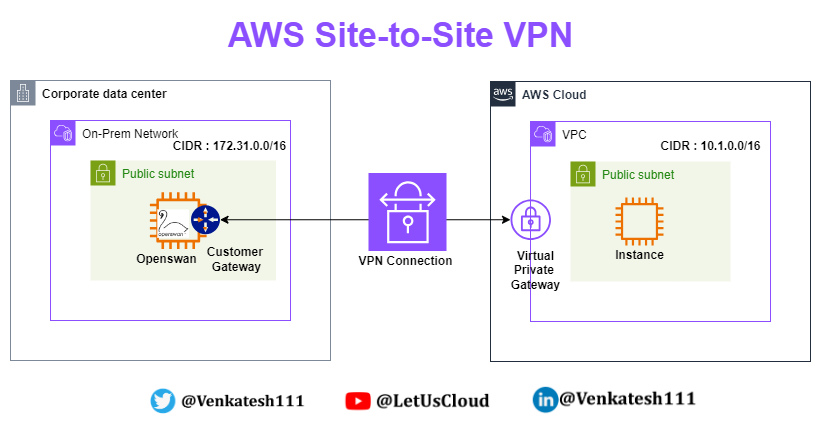

The diagram above was exported from draw.io. Its source (the exported page's mxGraphModel, read from the mxfile embedded in the PNG):
<mxGraphModel dx="1050" dy="621" grid="1" gridSize="10" guides="1" tooltips="1" connect="1" arrows="1" fold="1" page="1" pageScale="1" pageWidth="850" pageHeight="1100" math="0" shadow="0">
  <root>
    <mxCell id="0" />
    <mxCell id="1" parent="0" />
    <mxCell id="2" value="&lt;b&gt;AWS Cloud&lt;/b&gt;" style="points=[[0,0],[0.25,0],[0.5,0],[0.75,0],[1,0],[1,0.25],[1,0.5],[1,0.75],[1,1],[0.75,1],[0.5,1],[0.25,1],[0,1],[0,0.75],[0,0.5],[0,0.25]];outlineConnect=0;gradientColor=none;html=1;whiteSpace=wrap;fontSize=12;fontStyle=0;container=1;pointerEvents=0;collapsible=0;recursiveResize=0;shape=mxgraph.aws4.group;grIcon=mxgraph.aws4.group_aws_cloud_alt;strokeColor=#232F3E;fillColor=none;verticalAlign=top;align=left;spacingLeft=30;fontColor=#232F3E;dashed=0;" vertex="1" parent="1">
      <mxGeometry x="505" y="111" width="320" height="280" as="geometry" />
    </mxCell>
    <mxCell id="3" value="&lt;font color=&quot;#000000&quot;&gt;&lt;b&gt;Corporate data center&lt;/b&gt;&lt;/font&gt;" style="points=[[0,0],[0.25,0],[0.5,0],[0.75,0],[1,0],[1,0.25],[1,0.5],[1,0.75],[1,1],[0.75,1],[0.5,1],[0.25,1],[0,1],[0,0.75],[0,0.5],[0,0.25]];outlineConnect=0;gradientColor=none;html=1;whiteSpace=wrap;fontSize=12;fontStyle=0;container=0;pointerEvents=0;collapsible=0;recursiveResize=0;shape=mxgraph.aws4.group;grIcon=mxgraph.aws4.group_corporate_data_center;strokeColor=#7D8998;fillColor=none;verticalAlign=top;align=left;spacingLeft=30;fontColor=#5A6C86;dashed=0;" vertex="1" parent="1">
      <mxGeometry x="25" y="110" width="320" height="280" as="geometry" />
    </mxCell>
    <mxCell id="4" value="&lt;font color=&quot;#000000&quot;&gt;On-Prem Network&lt;/font&gt;" style="points=[[0,0],[0.25,0],[0.5,0],[0.75,0],[1,0],[1,0.25],[1,0.5],[1,0.75],[1,1],[0.75,1],[0.5,1],[0.25,1],[0,1],[0,0.75],[0,0.5],[0,0.25]];outlineConnect=0;gradientColor=none;html=1;whiteSpace=wrap;fontSize=12;fontStyle=0;container=1;pointerEvents=0;collapsible=0;recursiveResize=0;shape=mxgraph.aws4.group;grIcon=mxgraph.aws4.group_vpc2;strokeColor=#8C4FFF;fillColor=none;verticalAlign=top;align=left;spacingLeft=30;fontColor=#AAB7B8;dashed=0;" vertex="1" parent="1">
      <mxGeometry x="65" y="150" width="240" height="200" as="geometry" />
    </mxCell>
    <mxCell id="5" value="Public subnet" style="points=[[0,0],[0.25,0],[0.5,0],[0.75,0],[1,0],[1,0.25],[1,0.5],[1,0.75],[1,1],[0.75,1],[0.5,1],[0.25,1],[0,1],[0,0.75],[0,0.5],[0,0.25]];outlineConnect=0;gradientColor=none;html=1;whiteSpace=wrap;fontSize=12;fontStyle=0;container=1;pointerEvents=0;collapsible=0;recursiveResize=0;shape=mxgraph.aws4.group;grIcon=mxgraph.aws4.group_security_group;grStroke=0;strokeColor=#7AA116;fillColor=#F2F6E8;verticalAlign=top;align=left;spacingLeft=30;fontColor=#248814;dashed=0;" vertex="1" parent="4">
      <mxGeometry x="40" y="40" width="185.5" height="120" as="geometry" />
    </mxCell>
    <mxCell id="6" value="" style="sketch=0;outlineConnect=0;fontColor=#232F3E;gradientColor=none;fillColor=#ED7100;strokeColor=none;dashed=0;verticalLabelPosition=bottom;verticalAlign=top;align=center;html=1;fontSize=12;fontStyle=0;aspect=fixed;pointerEvents=1;shape=mxgraph.aws4.instance2;" vertex="1" parent="5">
      <mxGeometry x="59.38" y="31.630000000000003" width="56.75" height="56.75" as="geometry" />
    </mxCell>
    <mxCell id="7" value="" style="sketch=0;aspect=fixed;pointerEvents=1;shadow=0;dashed=0;html=1;strokeColor=none;labelPosition=center;verticalLabelPosition=bottom;verticalAlign=top;align=center;fillColor=#00188D;shape=mxgraph.mscae.enterprise.gateway;rotation=90;" vertex="1" parent="5">
      <mxGeometry x="100.51" y="44.75" width="29" height="29" as="geometry" />
    </mxCell>
    <mxCell id="8" value="&lt;span style=&quot;background-color: initial;&quot;&gt;Customer&lt;/span&gt;&lt;span style=&quot;background-color: initial;&quot;&gt;&amp;nbsp;&lt;/span&gt;&lt;div&gt;&lt;div&gt;Gateway&lt;/div&gt;&lt;/div&gt;" style="text;html=1;align=center;verticalAlign=middle;resizable=0;points=[];autosize=1;strokeColor=none;fillColor=none;fontStyle=1" vertex="1" parent="5">
      <mxGeometry x="105.5" y="79" width="80" height="40" as="geometry" />
    </mxCell>
    <mxCell id="9" value="&lt;div&gt;Openswan&lt;/div&gt;" style="text;html=1;align=center;verticalAlign=middle;resizable=0;points=[];autosize=1;strokeColor=none;fillColor=none;fontStyle=1" vertex="1" parent="5">
      <mxGeometry x="36.13" y="84" width="80" height="30" as="geometry" />
    </mxCell>
    <mxCell id="10" value="" style="shape=image;verticalLabelPosition=bottom;labelBackgroundColor=default;verticalAlign=top;aspect=fixed;imageAspect=0;image=https://upload.wikimedia.org/wikipedia/en/d/d9/Openswan_Logo.gif;" vertex="1" parent="5">
      <mxGeometry x="67.31" y="49.43" width="31.65" height="28.32" as="geometry" />
    </mxCell>
    <mxCell id="11" value="&lt;b&gt;CIDR : 172.31.0.0/16&lt;/b&gt;" style="text;html=1;align=center;verticalAlign=middle;resizable=0;points=[];autosize=1;strokeColor=none;fillColor=none;" vertex="1" parent="4">
      <mxGeometry x="109" y="11" width="140" height="30" as="geometry" />
    </mxCell>
    <mxCell id="12" value="&lt;font color=&quot;#000000&quot;&gt;VPC&lt;/font&gt;" style="points=[[0,0],[0.25,0],[0.5,0],[0.75,0],[1,0],[1,0.25],[1,0.5],[1,0.75],[1,1],[0.75,1],[0.5,1],[0.25,1],[0,1],[0,0.75],[0,0.5],[0,0.25]];outlineConnect=0;gradientColor=none;html=1;whiteSpace=wrap;fontSize=12;fontStyle=0;container=1;pointerEvents=0;collapsible=0;recursiveResize=0;shape=mxgraph.aws4.group;grIcon=mxgraph.aws4.group_vpc2;strokeColor=#8C4FFF;fillColor=none;verticalAlign=top;align=left;spacingLeft=30;fontColor=#AAB7B8;dashed=0;" vertex="1" parent="1">
      <mxGeometry x="545" y="151" width="240" height="200" as="geometry" />
    </mxCell>
    <mxCell id="13" value="Public subnet" style="points=[[0,0],[0.25,0],[0.5,0],[0.75,0],[1,0],[1,0.25],[1,0.5],[1,0.75],[1,1],[0.75,1],[0.5,1],[0.25,1],[0,1],[0,0.75],[0,0.5],[0,0.25]];outlineConnect=0;gradientColor=none;html=1;whiteSpace=wrap;fontSize=12;fontStyle=0;container=1;pointerEvents=0;collapsible=0;recursiveResize=0;shape=mxgraph.aws4.group;grIcon=mxgraph.aws4.group_security_group;grStroke=0;strokeColor=#7AA116;fillColor=#F2F6E8;verticalAlign=top;align=left;spacingLeft=30;fontColor=#248814;dashed=0;" vertex="1" parent="12">
      <mxGeometry x="40" y="40" width="160" height="120" as="geometry" />
    </mxCell>
    <mxCell id="14" value="Instance" style="text;html=1;align=center;verticalAlign=middle;resizable=0;points=[];autosize=1;strokeColor=none;fillColor=none;fontStyle=1" vertex="1" parent="13">
      <mxGeometry x="34" y="79" width="70" height="30" as="geometry" />
    </mxCell>
    <mxCell id="15" value="" style="sketch=0;outlineConnect=0;fontColor=#232F3E;gradientColor=none;fillColor=#ED7100;strokeColor=none;dashed=0;verticalLabelPosition=bottom;verticalAlign=top;align=center;html=1;fontSize=12;fontStyle=0;aspect=fixed;pointerEvents=1;shape=mxgraph.aws4.instance2;" vertex="1" parent="13">
      <mxGeometry x="45" y="36" width="48" height="48" as="geometry" />
    </mxCell>
    <mxCell id="16" value="&lt;b&gt;CIDR : 10.1.0.0/16&lt;/b&gt;" style="text;html=1;align=center;verticalAlign=middle;resizable=0;points=[];autosize=1;strokeColor=none;fillColor=none;" vertex="1" parent="12">
      <mxGeometry x="120" y="10" width="120" height="30" as="geometry" />
    </mxCell>
    <mxCell id="17" value="Virtual&lt;div&gt;Private&amp;nbsp;&lt;/div&gt;&lt;div&gt;Gateway&lt;/div&gt;" style="text;html=1;align=center;verticalAlign=middle;resizable=0;points=[];autosize=1;strokeColor=none;fillColor=none;fontStyle=1" vertex="1" parent="12">
      <mxGeometry x="-30" y="119" width="70" height="60" as="geometry" />
    </mxCell>
    <mxCell id="18" value="" style="sketch=0;outlineConnect=0;fontColor=#232F3E;gradientColor=none;fillColor=#8C4FFF;strokeColor=none;dashed=0;verticalLabelPosition=bottom;verticalAlign=top;align=center;html=1;fontSize=12;fontStyle=0;aspect=fixed;pointerEvents=1;shape=mxgraph.aws4.vpn_gateway;" vertex="1" parent="1">
      <mxGeometry x="525" y="229" width="40.5" height="40.5" as="geometry" />
    </mxCell>
    <mxCell id="19" value="&lt;font color=&quot;#8c4fff&quot; style=&quot;font-size: 34px;&quot;&gt;AWS Site-to-Site VPN&lt;/font&gt;" style="text;html=1;align=center;verticalAlign=middle;resizable=0;points=[];autosize=1;strokeColor=none;fillColor=none;fontStyle=1" vertex="1" parent="1">
      <mxGeometry x="234.5" y="40" width="360" height="50" as="geometry" />
    </mxCell>
    <mxCell id="20" value="" style="shape=image;verticalLabelPosition=bottom;labelBackgroundColor=default;verticalAlign=top;aspect=fixed;imageAspect=0;image=data:image/png,(base64 omitted: 8612 chars);" vertex="1" parent="1">
      <mxGeometry x="165" y="414.51" width="164.76" height="35.49" as="geometry" />
    </mxCell>
    <mxCell id="21" value="" style="shape=image;verticalLabelPosition=bottom;labelBackgroundColor=default;verticalAlign=top;aspect=fixed;imageAspect=0;image=data:image/png,(base64 omitted: 4796 chars);" vertex="1" parent="1">
      <mxGeometry x="358.71999999999997" y="412.25" width="157.07" height="40" as="geometry" />
    </mxCell>
    <mxCell id="22" value="" style="shape=image;verticalLabelPosition=bottom;labelBackgroundColor=default;verticalAlign=top;aspect=fixed;imageAspect=0;image=data:image/png,(base64 omitted: 7488 chars);" vertex="1" parent="1">
      <mxGeometry x="547.76" y="410" width="175.12" height="40" as="geometry" />
    </mxCell>
    <mxCell id="23" value="VPN Connection" style="text;html=1;align=center;verticalAlign=middle;resizable=0;points=[];autosize=1;strokeColor=none;fillColor=none;fontStyle=1" vertex="1" parent="1">
      <mxGeometry x="364.5" y="275.5" width="110" height="30" as="geometry" />
    </mxCell>
    <mxCell id="24" value="" style="endArrow=classic;startArrow=classic;html=1;rounded=0;exitX=0.5;exitY=0;exitDx=0;exitDy=0;exitPerimeter=0;" edge="1" source="7" target="18" parent="1">
      <mxGeometry width="50" height="50" relative="1" as="geometry">
        <mxPoint x="265" y="250" as="sourcePoint" />
        <mxPoint x="420" y="251.5" as="targetPoint" />
      </mxGeometry>
    </mxCell>
    <mxCell id="25" value="" style="sketch=0;points=[[0,0,0],[0.25,0,0],[0.5,0,0],[0.75,0,0],[1,0,0],[0,1,0],[0.25,1,0],[0.5,1,0],[0.75,1,0],[1,1,0],[0,0.25,0],[0,0.5,0],[0,0.75,0],[1,0.25,0],[1,0.5,0],[1,0.75,0]];outlineConnect=0;fontColor=#232F3E;fillColor=#8C4FFF;strokeColor=#ffffff;dashed=0;verticalLabelPosition=bottom;verticalAlign=top;align=center;html=1;fontSize=12;fontStyle=0;aspect=fixed;shape=mxgraph.aws4.resourceIcon;resIcon=mxgraph.aws4.site_to_site_vpn;" vertex="1" parent="1">
      <mxGeometry x="383" y="202.5" width="78" height="78" as="geometry" />
    </mxCell>
  </root>
</mxGraphModel>